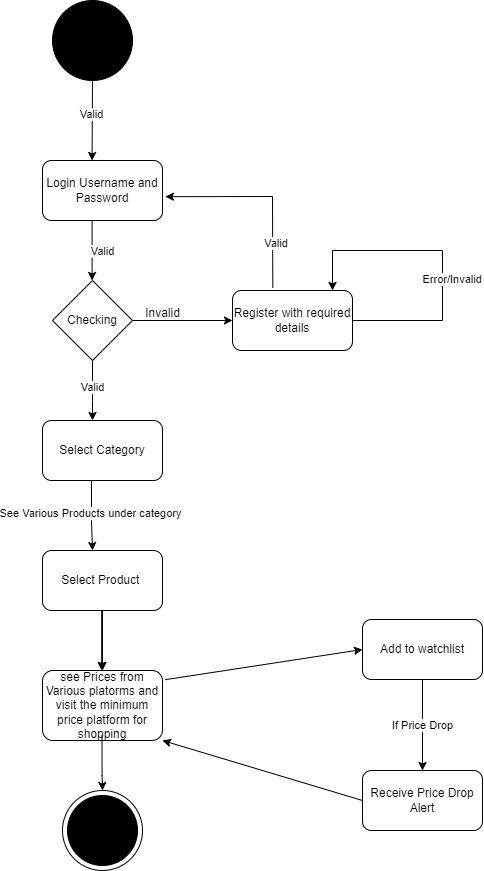

The diagram above was exported from draw.io. Its source (the exported page's mxGraphModel, read from the mxfile embedded in the PNG):
<mxGraphModel dx="1290" dy="522" grid="1" gridSize="10" guides="1" tooltips="1" connect="1" arrows="1" fold="1" page="1" pageScale="1" pageWidth="827" pageHeight="1169" math="0" shadow="0">
  <root>
    <mxCell id="0" />
    <mxCell id="1" parent="0" />
    <mxCell id="8qX7QveOHSkvD2QmncCW-1" value="Login Username and Password" style="rounded=1;whiteSpace=wrap;html=1;" vertex="1" parent="1">
      <mxGeometry x="80" y="710" width="120" height="60" as="geometry" />
    </mxCell>
    <mxCell id="8qX7QveOHSkvD2QmncCW-2" value="" style="ellipse;whiteSpace=wrap;html=1;aspect=fixed;fillColor=#000000;" vertex="1" parent="1">
      <mxGeometry x="90" y="550" width="80" height="80" as="geometry" />
    </mxCell>
    <mxCell id="8qX7QveOHSkvD2QmncCW-3" value="Checking" style="rhombus;whiteSpace=wrap;html=1;" vertex="1" parent="1">
      <mxGeometry x="90" y="830" width="80" height="80" as="geometry" />
    </mxCell>
    <mxCell id="8qX7QveOHSkvD2QmncCW-4" value="" style="endArrow=classic;html=1;rounded=0;exitX=1;exitY=0.5;exitDx=0;exitDy=0;" edge="1" parent="1" source="8qX7QveOHSkvD2QmncCW-3">
      <mxGeometry width="50" height="50" relative="1" as="geometry">
        <mxPoint x="350" y="860" as="sourcePoint" />
        <mxPoint x="270" y="870" as="targetPoint" />
      </mxGeometry>
    </mxCell>
    <mxCell id="8qX7QveOHSkvD2QmncCW-5" value="" style="endArrow=classic;html=1;rounded=0;exitX=0.5;exitY=1;exitDx=0;exitDy=0;" edge="1" parent="1" source="8qX7QveOHSkvD2QmncCW-3">
      <mxGeometry width="50" height="50" relative="1" as="geometry">
        <mxPoint x="140" y="990" as="sourcePoint" />
        <mxPoint x="130" y="970" as="targetPoint" />
        <Array as="points">
          <mxPoint x="130" y="950" />
        </Array>
      </mxGeometry>
    </mxCell>
    <mxCell id="8qX7QveOHSkvD2QmncCW-6" value="Valid" style="edgeLabel;html=1;align=center;verticalAlign=middle;resizable=0;points=[];" connectable="0" vertex="1" parent="8qX7QveOHSkvD2QmncCW-5">
      <mxGeometry x="-0.1412" y="-1" relative="1" as="geometry">
        <mxPoint as="offset" />
      </mxGeometry>
    </mxCell>
    <mxCell id="8qX7QveOHSkvD2QmncCW-7" value="Invalid" style="text;html=1;align=center;verticalAlign=middle;resizable=0;points=[];autosize=1;strokeColor=none;fillColor=none;" vertex="1" parent="1">
      <mxGeometry x="170" y="848" width="60" height="30" as="geometry" />
    </mxCell>
    <mxCell id="8qX7QveOHSkvD2QmncCW-8" value="Register with required details" style="rounded=1;whiteSpace=wrap;html=1;" vertex="1" parent="1">
      <mxGeometry x="270" y="840" width="120" height="60" as="geometry" />
    </mxCell>
    <mxCell id="8qX7QveOHSkvD2QmncCW-9" value="" style="endArrow=classic;html=1;rounded=0;exitX=0.336;exitY=-0.043;exitDx=0;exitDy=0;exitPerimeter=0;entryX=1.024;entryY=0.603;entryDx=0;entryDy=0;entryPerimeter=0;" edge="1" parent="1" source="8qX7QveOHSkvD2QmncCW-8" target="8qX7QveOHSkvD2QmncCW-1">
      <mxGeometry width="50" height="50" relative="1" as="geometry">
        <mxPoint x="310" y="830" as="sourcePoint" />
        <mxPoint x="250" y="760" as="targetPoint" />
        <Array as="points">
          <mxPoint x="310" y="746" />
        </Array>
      </mxGeometry>
    </mxCell>
    <mxCell id="8qX7QveOHSkvD2QmncCW-10" value="&amp;nbsp;Valid" style="edgeLabel;html=1;align=center;verticalAlign=middle;resizable=0;points=[];" connectable="0" vertex="1" parent="8qX7QveOHSkvD2QmncCW-9">
      <mxGeometry x="-0.5468" y="-1" relative="1" as="geometry">
        <mxPoint as="offset" />
      </mxGeometry>
    </mxCell>
    <mxCell id="8qX7QveOHSkvD2QmncCW-11" value="" style="endArrow=none;html=1;rounded=0;exitX=1;exitY=0.5;exitDx=0;exitDy=0;" edge="1" parent="1" source="8qX7QveOHSkvD2QmncCW-8">
      <mxGeometry width="50" height="50" relative="1" as="geometry">
        <mxPoint x="410" y="860" as="sourcePoint" />
        <mxPoint x="480" y="800" as="targetPoint" />
        <Array as="points">
          <mxPoint x="480" y="870" />
        </Array>
      </mxGeometry>
    </mxCell>
    <mxCell id="8qX7QveOHSkvD2QmncCW-12" value="&amp;nbsp; &amp;nbsp; &amp;nbsp;Error/Invalid" style="edgeLabel;html=1;align=center;verticalAlign=middle;resizable=0;points=[];" connectable="0" vertex="1" parent="8qX7QveOHSkvD2QmncCW-11">
      <mxGeometry x="0.6467" y="-1" relative="1" as="geometry">
        <mxPoint as="offset" />
      </mxGeometry>
    </mxCell>
    <mxCell id="8qX7QveOHSkvD2QmncCW-13" value="" style="endArrow=none;html=1;rounded=0;" edge="1" parent="1">
      <mxGeometry width="50" height="50" relative="1" as="geometry">
        <mxPoint x="370" y="800" as="sourcePoint" />
        <mxPoint x="480" y="800" as="targetPoint" />
      </mxGeometry>
    </mxCell>
    <mxCell id="8qX7QveOHSkvD2QmncCW-14" value="" style="endArrow=classic;html=1;rounded=0;" edge="1" parent="1">
      <mxGeometry width="50" height="50" relative="1" as="geometry">
        <mxPoint x="370" y="800" as="sourcePoint" />
        <mxPoint x="370" y="840" as="targetPoint" />
      </mxGeometry>
    </mxCell>
    <mxCell id="8qX7QveOHSkvD2QmncCW-15" value="" style="endArrow=classic;html=1;rounded=0;exitX=0.5;exitY=1;exitDx=0;exitDy=0;" edge="1" parent="1">
      <mxGeometry width="50" height="50" relative="1" as="geometry">
        <mxPoint x="129.57999999999998" y="770" as="sourcePoint" />
        <mxPoint x="129.57999999999998" y="830" as="targetPoint" />
        <Array as="points" />
      </mxGeometry>
    </mxCell>
    <mxCell id="8qX7QveOHSkvD2QmncCW-16" value="Valid" style="edgeLabel;html=1;align=center;verticalAlign=middle;resizable=0;points=[];" connectable="0" vertex="1" parent="8qX7QveOHSkvD2QmncCW-15">
      <mxGeometry x="-0.169" relative="1" as="geometry">
        <mxPoint x="10" y="5" as="offset" />
      </mxGeometry>
    </mxCell>
    <mxCell id="8qX7QveOHSkvD2QmncCW-17" value="" style="endArrow=classic;html=1;rounded=0;exitX=0.5;exitY=1;exitDx=0;exitDy=0;" edge="1" parent="1" source="8qX7QveOHSkvD2QmncCW-2">
      <mxGeometry width="50" height="50" relative="1" as="geometry">
        <mxPoint x="129.58" y="650" as="sourcePoint" />
        <mxPoint x="129.58" y="710" as="targetPoint" />
        <Array as="points" />
      </mxGeometry>
    </mxCell>
    <mxCell id="8qX7QveOHSkvD2QmncCW-18" value="Valid" style="edgeLabel;html=1;align=center;verticalAlign=middle;resizable=0;points=[];" connectable="0" vertex="1" parent="8qX7QveOHSkvD2QmncCW-17">
      <mxGeometry x="-0.1412" y="-1" relative="1" as="geometry">
        <mxPoint as="offset" />
      </mxGeometry>
    </mxCell>
    <mxCell id="8qX7QveOHSkvD2QmncCW-19" value="Select Category" style="rounded=1;whiteSpace=wrap;html=1;" vertex="1" parent="1">
      <mxGeometry x="80" y="970" width="120" height="60" as="geometry" />
    </mxCell>
    <mxCell id="8qX7QveOHSkvD2QmncCW-20" value="" style="edgeStyle=orthogonalEdgeStyle;rounded=0;orthogonalLoop=1;jettySize=auto;html=1;" edge="1" parent="1" source="8qX7QveOHSkvD2QmncCW-21" target="8qX7QveOHSkvD2QmncCW-22">
      <mxGeometry relative="1" as="geometry" />
    </mxCell>
    <mxCell id="8qX7QveOHSkvD2QmncCW-21" value="Select Product&amp;nbsp;" style="rounded=1;whiteSpace=wrap;html=1;" vertex="1" parent="1">
      <mxGeometry x="80" y="1100" width="120" height="60" as="geometry" />
    </mxCell>
    <mxCell id="8qX7QveOHSkvD2QmncCW-22" value="see Prices from Various platorms and visit the minimum price platform for shopping" style="rounded=1;whiteSpace=wrap;html=1;" vertex="1" parent="1">
      <mxGeometry x="80" y="1220" width="120" height="70" as="geometry" />
    </mxCell>
    <mxCell id="8qX7QveOHSkvD2QmncCW-23" value="" style="ellipse;whiteSpace=wrap;html=1;aspect=fixed;" vertex="1" parent="1">
      <mxGeometry x="100" y="1340" width="80" height="80" as="geometry" />
    </mxCell>
    <mxCell id="8qX7QveOHSkvD2QmncCW-24" value="" style="ellipse;whiteSpace=wrap;html=1;aspect=fixed;fillColor=#000000;" vertex="1" parent="1">
      <mxGeometry x="105" y="1345" width="70" height="70" as="geometry" />
    </mxCell>
    <mxCell id="8qX7QveOHSkvD2QmncCW-25" value="" style="endArrow=classic;html=1;rounded=0;exitX=0.5;exitY=1;exitDx=0;exitDy=0;" edge="1" parent="1">
      <mxGeometry width="50" height="50" relative="1" as="geometry">
        <mxPoint x="139.17000000000002" y="1160" as="sourcePoint" />
        <mxPoint x="139.17000000000002" y="1220" as="targetPoint" />
        <Array as="points">
          <mxPoint x="139.17000000000002" y="1200" />
        </Array>
      </mxGeometry>
    </mxCell>
    <mxCell id="8qX7QveOHSkvD2QmncCW-26" value="" style="endArrow=classic;html=1;rounded=0;exitX=0.5;exitY=1;exitDx=0;exitDy=0;" edge="1" parent="1">
      <mxGeometry width="50" height="50" relative="1" as="geometry">
        <mxPoint x="128.99000000000004" y="1030" as="sourcePoint" />
        <mxPoint x="130" y="1100" as="targetPoint" />
        <Array as="points">
          <mxPoint x="128.99000000000004" y="1070" />
        </Array>
      </mxGeometry>
    </mxCell>
    <mxCell id="8qX7QveOHSkvD2QmncCW-27" value="See Various Products under category" style="edgeLabel;html=1;align=center;verticalAlign=middle;resizable=0;points=[];" connectable="0" vertex="1" parent="8qX7QveOHSkvD2QmncCW-26">
      <mxGeometry x="-0.0737" y="-1" relative="1" as="geometry">
        <mxPoint as="offset" />
      </mxGeometry>
    </mxCell>
    <mxCell id="8qX7QveOHSkvD2QmncCW-28" value="" style="endArrow=classic;html=1;rounded=0;exitX=0.5;exitY=1;exitDx=0;exitDy=0;" edge="1" parent="1">
      <mxGeometry width="50" height="50" relative="1" as="geometry">
        <mxPoint x="139.58" y="1285" as="sourcePoint" />
        <mxPoint x="140" y="1340" as="targetPoint" />
        <Array as="points">
          <mxPoint x="139.58" y="1325" />
        </Array>
      </mxGeometry>
    </mxCell>
    <mxCell id="8qX7QveOHSkvD2QmncCW-29" value="Add to watchlist" style="rounded=1;whiteSpace=wrap;html=1;" vertex="1" parent="1">
      <mxGeometry x="400" y="1169" width="120" height="60" as="geometry" />
    </mxCell>
    <mxCell id="8qX7QveOHSkvD2QmncCW-30" value="" style="endArrow=classic;html=1;rounded=0;exitX=1.023;exitY=0.131;exitDx=0;exitDy=0;exitPerimeter=0;entryX=0;entryY=0.5;entryDx=0;entryDy=0;" edge="1" parent="1" source="8qX7QveOHSkvD2QmncCW-22" target="8qX7QveOHSkvD2QmncCW-29">
      <mxGeometry width="50" height="50" relative="1" as="geometry">
        <mxPoint x="320" y="1280" as="sourcePoint" />
        <mxPoint x="370" y="1230" as="targetPoint" />
      </mxGeometry>
    </mxCell>
    <mxCell id="8qX7QveOHSkvD2QmncCW-31" value="Receive Price Drop Alert" style="rounded=1;whiteSpace=wrap;html=1;" vertex="1" parent="1">
      <mxGeometry x="400" y="1320" width="120" height="60" as="geometry" />
    </mxCell>
    <mxCell id="8qX7QveOHSkvD2QmncCW-34" value="If Price Drop" style="endArrow=classic;html=1;rounded=0;entryX=0.5;entryY=0;entryDx=0;entryDy=0;exitX=0.5;exitY=1;exitDx=0;exitDy=0;" edge="1" parent="1" source="8qX7QveOHSkvD2QmncCW-29" target="8qX7QveOHSkvD2QmncCW-31">
      <mxGeometry width="50" height="50" relative="1" as="geometry">
        <mxPoint x="320" y="1280" as="sourcePoint" />
        <mxPoint x="370" y="1230" as="targetPoint" />
      </mxGeometry>
    </mxCell>
    <mxCell id="8qX7QveOHSkvD2QmncCW-35" value="" style="endArrow=classic;html=1;rounded=0;exitX=0;exitY=0.5;exitDx=0;exitDy=0;entryX=1;entryY=1;entryDx=0;entryDy=0;" edge="1" parent="1" source="8qX7QveOHSkvD2QmncCW-31" target="8qX7QveOHSkvD2QmncCW-22">
      <mxGeometry width="50" height="50" relative="1" as="geometry">
        <mxPoint x="320" y="1280" as="sourcePoint" />
        <mxPoint x="370" y="1230" as="targetPoint" />
      </mxGeometry>
    </mxCell>
  </root>
</mxGraphModel>